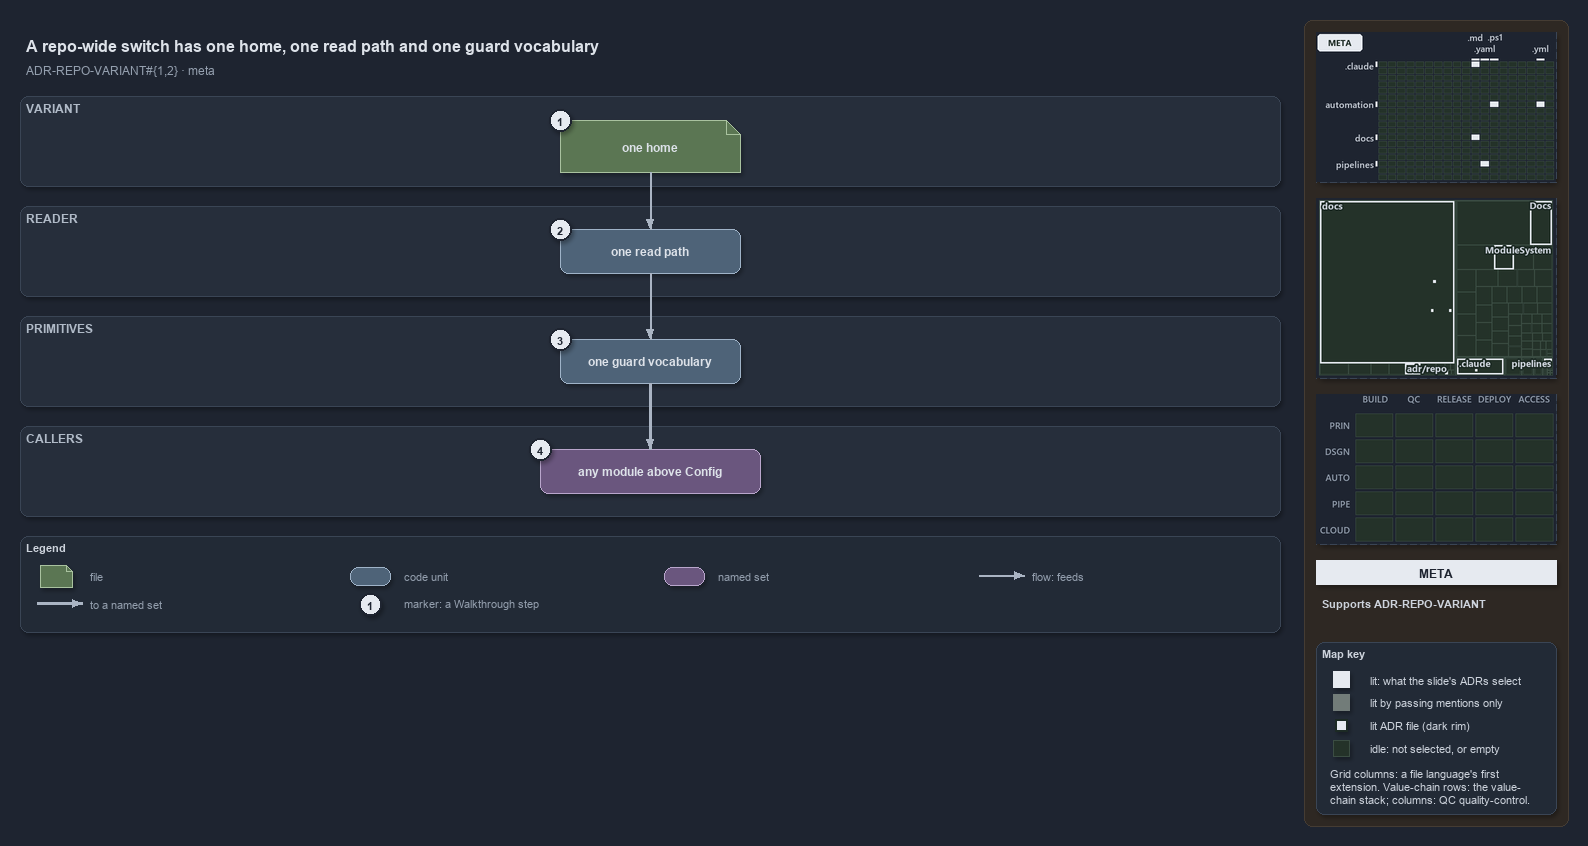

The diagram above was exported from draw.io. Its source (the exported page's mxGraphModel, read from the mxfile embedded in the PNG):
<mxGraphModel dx="1024" dy="768" grid="0" gridSize="10" guides="1" tooltips="1" connect="1" arrows="1" fold="1" page="1" pageScale="1" pageWidth="1572" pageHeight="648" background="#1E2430" math="0" shadow="1">
  <root>
    <mxCell id="0" />
    <mxCell id="1" parent="0" />
    <mxCell id="sidebar-bg" value="" style="rounded=1;arcSize=2;html=1;fillColor=#2E2823;strokeColor=#453C33;shadow=0;" vertex="1" parent="1">
      <mxGeometry x="1304" y="4" width="264" height="806" as="geometry" />
    </mxCell>
    <mxCell id="title" value="A repo-wide switch has one home, one read path and one guard vocabulary" style="text;html=1;align=left;verticalAlign=middle;fontSize=16;fontStyle=1;fontColor=#DDE2E9;" vertex="1" parent="1">
      <mxGeometry x="20" y="14" width="1260" height="30" as="geometry" />
    </mxCell>
    <mxCell id="subtitle" value="ADR-REPO-VARIANT#{1,2} &amp;#183; meta" style="text;html=1;align=left;verticalAlign=middle;fontSize=12;fontColor=#949FAE;" vertex="1" parent="1">
      <mxGeometry x="20" y="44" width="1240" height="20" as="geometry" />
    </mxCell>
    <mxCell id="band-variant" value="VARIANT" style="rounded=1;html=1;arcSize=3;fillColor=#262E3B;strokeColor=#3A4555;verticalAlign=top;align=left;spacingLeft=8;fontStyle=1;fontSize=12;fontColor=#B0BAC7;" vertex="1" parent="1">
      <mxGeometry x="20" y="80" width="1260" height="90" as="geometry" />
    </mxCell>
    <mxCell id="band-reader" value="READER" style="rounded=1;html=1;arcSize=3;fillColor=#262E3B;strokeColor=#3A4555;verticalAlign=top;align=left;spacingLeft=8;fontStyle=1;fontSize=12;fontColor=#B0BAC7;" vertex="1" parent="1">
      <mxGeometry x="20" y="190" width="1260" height="90" as="geometry" />
    </mxCell>
    <mxCell id="band-primitives" value="PRIMITIVES" style="rounded=1;html=1;arcSize=3;fillColor=#262E3B;strokeColor=#3A4555;verticalAlign=top;align=left;spacingLeft=8;fontStyle=1;fontSize=12;fontColor=#B0BAC7;" vertex="1" parent="1">
      <mxGeometry x="20" y="300" width="1260" height="90" as="geometry" />
    </mxCell>
    <mxCell id="band-callers" value="CALLERS" style="rounded=1;html=1;arcSize=3;fillColor=#262E3B;strokeColor=#3A4555;verticalAlign=top;align=left;spacingLeft=8;fontStyle=1;fontSize=12;fontColor=#B0BAC7;" vertex="1" parent="1">
      <mxGeometry x="20" y="410" width="1260" height="90" as="geometry" />
    </mxCell>
    <mxCell id="g-home" value="&lt;b&gt;one home&lt;/b&gt;" style="shape=note;size=14;whiteSpace=wrap;html=1;fillColor=#5B7653;strokeColor=#A9C29F;fontColor=#DDE2E9;fontSize=12;" vertex="1" parent="1">
      <mxGeometry x="560" y="104" width="180" height="52" as="geometry" />
    </mxCell>
    <mxCell id="g-readpath" value="&lt;b&gt;one read path&lt;/b&gt;" style="rounded=1;whiteSpace=wrap;html=1;arcSize=20;fillColor=#4E6378;strokeColor=#9FB3C8;fontColor=#DDE2E9;fontSize=12;" vertex="1" parent="1">
      <mxGeometry x="560" y="213" width="180" height="44" as="geometry" />
    </mxCell>
    <mxCell id="g-vocabulary" value="&lt;b&gt;one guard vocabulary&lt;/b&gt;" style="rounded=1;whiteSpace=wrap;html=1;arcSize=20;fillColor=#4E6378;strokeColor=#9FB3C8;fontColor=#DDE2E9;fontSize=12;" vertex="1" parent="1">
      <mxGeometry x="560" y="323" width="180" height="44" as="geometry" />
    </mxCell>
    <mxCell id="g-callers" value="&lt;b&gt;any module above Config&lt;/b&gt;" style="rounded=1;whiteSpace=wrap;html=1;arcSize=20;fillColor=#6A567E;strokeColor=#B9A6CC;fontColor=#DDE2E9;fontSize=12;" vertex="1" parent="1">
      <mxGeometry x="540" y="433" width="220" height="44" as="geometry" />
    </mxCell>
    <mxCell id="e-home-readpath" value="" style="edgeStyle=orthogonalEdgeStyle;rounded=1;html=1;endArrow=block;strokeColor=#AAB4C3;shadow=0;fontColor=#CDD3DC;" edge="1" parent="1" source="g-home" target="g-readpath">
      <mxGeometry relative="1" as="geometry" />
    </mxCell>
    <mxCell id="e-readpath-vocabulary" value="" style="edgeStyle=orthogonalEdgeStyle;rounded=1;html=1;endArrow=block;strokeColor=#AAB4C3;shadow=0;fontColor=#CDD3DC;" edge="1" parent="1" source="g-readpath" target="g-vocabulary">
      <mxGeometry relative="1" as="geometry" />
    </mxCell>
    <mxCell id="e-vocabulary-callers" value="" style="edgeStyle=orthogonalEdgeStyle;rounded=1;html=1;endArrow=block;strokeColor=#AAB4C3;strokeWidth=2.5;shadow=0;fontColor=#CDD3DC;" edge="1" parent="1" source="g-vocabulary" target="g-callers">
      <mxGeometry relative="1" as="geometry" />
    </mxCell>
    <mxCell id="mark-1" value="1" style="ellipse;html=1;fillColor=#E6EAF0;strokeColor=#1E2430;strokeWidth=2;fontColor=#1E2430;fontStyle=1;fontSize=11;" vertex="1" parent="1">
      <mxGeometry x="549" y="93" width="22" height="22" as="geometry" />
    </mxCell>
    <mxCell id="mark-2" value="2" style="ellipse;html=1;fillColor=#E6EAF0;strokeColor=#1E2430;strokeWidth=2;fontColor=#1E2430;fontStyle=1;fontSize=11;" vertex="1" parent="1">
      <mxGeometry x="549" y="202" width="22" height="22" as="geometry" />
    </mxCell>
    <mxCell id="mark-3" value="3" style="ellipse;html=1;fillColor=#E6EAF0;strokeColor=#1E2430;strokeWidth=2;fontColor=#1E2430;fontStyle=1;fontSize=11;" vertex="1" parent="1">
      <mxGeometry x="549" y="312" width="22" height="22" as="geometry" />
    </mxCell>
    <mxCell id="mark-4" value="4" style="ellipse;html=1;fillColor=#E6EAF0;strokeColor=#1E2430;strokeWidth=2;fontColor=#1E2430;fontStyle=1;fontSize=11;" vertex="1" parent="1">
      <mxGeometry x="529" y="422" width="22" height="22" as="geometry" />
    </mxCell>
    <mxCell id="legend" value="&lt;b&gt;Legend&lt;/b&gt;" style="rounded=1;whiteSpace=wrap;html=1;arcSize=6;fillColor=#222A36;strokeColor=#3A4555;align=left;verticalAlign=top;spacing=8;fontSize=11;fontColor=#CDD3DC;" vertex="1" parent="1">
      <mxGeometry x="20" y="520" width="1260" height="96" as="geometry" />
    </mxCell>
    <mxCell id="lg-0" value="" style="shape=note;size=6;html=1;fillColor=#5B7653;strokeColor=#A9C29F;" vertex="1" parent="1">
      <mxGeometry x="40" y="549" width="32" height="22" as="geometry" />
    </mxCell>
    <mxCell id="lg-0-t" value="file" style="text;html=1;align=left;verticalAlign=middle;fontSize=11;fontColor=#949FAE;" vertex="1" parent="1">
      <mxGeometry x="84" y="549" width="260" height="20" as="geometry" />
    </mxCell>
    <mxCell id="lg-1" value="" style="rounded=1;html=1;arcSize=20;fillColor=#4E6378;strokeColor=#9FB3C8;" vertex="1" parent="1">
      <mxGeometry x="350" y="551" width="40" height="18" as="geometry" />
    </mxCell>
    <mxCell id="lg-1-t" value="code unit" style="text;html=1;align=left;verticalAlign=middle;fontSize=11;fontColor=#949FAE;" vertex="1" parent="1">
      <mxGeometry x="398" y="549" width="260" height="20" as="geometry" />
    </mxCell>
    <mxCell id="lg-2" value="" style="rounded=1;html=1;arcSize=20;fillColor=#6A567E;strokeColor=#B9A6CC;" vertex="1" parent="1">
      <mxGeometry x="664" y="551" width="40" height="18" as="geometry" />
    </mxCell>
    <mxCell id="lg-2-t" value="named set" style="text;html=1;align=left;verticalAlign=middle;fontSize=11;fontColor=#949FAE;" vertex="1" parent="1">
      <mxGeometry x="712" y="549" width="260" height="20" as="geometry" />
    </mxCell>
    <mxCell id="lg-3-a" value="" style="text;html=1;strokeColor=none;fillColor=none;" vertex="1" parent="1">
      <mxGeometry x="978" y="559" width="1" height="1" as="geometry" />
    </mxCell>
    <mxCell id="lg-3-b" value="" style="text;html=1;strokeColor=none;fillColor=none;" vertex="1" parent="1">
      <mxGeometry x="1024" y="559" width="1" height="1" as="geometry" />
    </mxCell>
    <mxCell id="lg-3" value="" style="edgeStyle=orthogonalEdgeStyle;rounded=1;html=1;endArrow=block;strokeColor=#AAB4C3;shadow=0;fontColor=#CDD3DC;" edge="1" parent="1" source="lg-3-a" target="lg-3-b">
      <mxGeometry relative="1" as="geometry" />
    </mxCell>
    <mxCell id="lg-3-t" value="flow: feeds" style="text;html=1;align=left;verticalAlign=middle;fontSize=11;fontColor=#949FAE;" vertex="1" parent="1">
      <mxGeometry x="1026" y="549" width="260" height="20" as="geometry" />
    </mxCell>
    <mxCell id="lg-4-a" value="" style="text;html=1;strokeColor=none;fillColor=none;" vertex="1" parent="1">
      <mxGeometry x="36" y="587" width="1" height="1" as="geometry" />
    </mxCell>
    <mxCell id="lg-4-b" value="" style="text;html=1;strokeColor=none;fillColor=none;" vertex="1" parent="1">
      <mxGeometry x="82" y="587" width="1" height="1" as="geometry" />
    </mxCell>
    <mxCell id="lg-4" value="" style="edgeStyle=orthogonalEdgeStyle;rounded=1;html=1;endArrow=block;strokeColor=#AAB4C3;strokeWidth=2.5;shadow=0;fontColor=#CDD3DC;" edge="1" parent="1" source="lg-4-a" target="lg-4-b">
      <mxGeometry relative="1" as="geometry" />
    </mxCell>
    <mxCell id="lg-4-t" value="to a named set" style="text;html=1;align=left;verticalAlign=middle;fontSize=11;fontColor=#949FAE;" vertex="1" parent="1">
      <mxGeometry x="84" y="577" width="260" height="20" as="geometry" />
    </mxCell>
    <mxCell id="lg-5" value="1" style="ellipse;html=1;fillColor=#E6EAF0;strokeColor=#1E2430;strokeWidth=2;fontColor=#1E2430;fontStyle=1;fontSize=11;" vertex="1" parent="1">
      <mxGeometry x="359" y="577" width="22" height="22" as="geometry" />
    </mxCell>
    <mxCell id="lg-5-t" value="marker: a Walkthrough step" style="text;html=1;align=left;verticalAlign=middle;fontSize=11;fontColor=#949FAE;" vertex="1" parent="1">
      <mxGeometry x="398" y="577" width="260" height="20" as="geometry" />
    </mxCell>
    <mxCell id="minimap-grid" value="" style="shape=image;imageAspect=0;rounded=1;arcSize=4;whiteSpace=wrap;html=1;fillColor=#262E3B;strokeColor=#3A4555;dashed=1;fontColor=#949FAE;fontSize=11;image=data:image/png,(base64 omitted: 11384 chars);" vertex="1" parent="1">
      <mxGeometry x="1316" y="16" width="240" height="150" as="geometry" />
    </mxCell>
    <mxCell id="minimap-tree" value="" style="shape=image;imageAspect=0;rounded=1;arcSize=4;whiteSpace=wrap;html=1;fillColor=#262E3B;strokeColor=#3A4555;dashed=1;fontColor=#949FAE;fontSize=11;image=data:image/png,(base64 omitted: 16416 chars);" vertex="1" parent="1">
      <mxGeometry x="1316" y="182" width="240" height="180" as="geometry" />
    </mxCell>
    <mxCell id="minimap-chain" value="" style="shape=image;imageAspect=0;rounded=1;arcSize=4;whiteSpace=wrap;html=1;fillColor=#262E3B;strokeColor=#3A4555;dashed=1;fontColor=#949FAE;fontSize=11;image=data:image/png,(base64 omitted: 11912 chars);" vertex="1" parent="1">
      <mxGeometry x="1316" y="378" width="240" height="150" as="geometry" />
    </mxCell>
    <mxCell id="lens-badge" value="META" style="rounded=0;whiteSpace=wrap;html=1;align=center;verticalAlign=middle;fontSize=12;fontStyle=1;fontColor=#1E2430;fillColor=#E6EAF0;strokeColor=none;" vertex="1" parent="1">
      <mxGeometry x="1316" y="544" width="240" height="24" as="geometry" />
    </mxCell>
    <mxCell id="supports" value="&lt;b&gt;Supports&lt;/b&gt; ADR-REPO-VARIANT" style="text;html=1;whiteSpace=wrap;align=left;verticalAlign=top;fontSize=11;fontColor=#CDD3DC;" vertex="1" parent="1">
      <mxGeometry x="1316" y="576" width="240" height="38" as="geometry" />
    </mxCell>
    <mxCell id="mapkey" value="&lt;b&gt;Map key&lt;/b&gt;" style="rounded=1;arcSize=6;whiteSpace=wrap;html=1;align=left;verticalAlign=top;fontSize=11;fontColor=#CDD3DC;fillColor=#222A36;strokeColor=#3A4555;spacingLeft=8;spacingTop=2;" vertex="1" parent="1">
      <mxGeometry x="1316" y="626" width="240" height="172" as="geometry" />
    </mxCell>
    <mxCell id="mapkey-lit" value="" style="rounded=0;html=1;fillColor=#E6EAF0;strokeColor=#E6EAF0;" vertex="1" parent="1">
      <mxGeometry x="1333.0" y="655.0" width="16" height="16" as="geometry" />
    </mxCell>
    <mxCell id="mapkey-lit-text" value="lit: what the slide's ADRs select" style="text;html=1;align=left;verticalAlign=middle;fontSize=11;fontColor=#CDD3DC;" vertex="1" parent="1">
      <mxGeometry x="1364" y="653" width="184" height="20" as="geometry" />
    </mxCell>
    <mxCell id="mapkey-touched" value="" style="rounded=0;html=1;fillColor=#727C79;strokeColor=#727C79;" vertex="1" parent="1">
      <mxGeometry x="1333.0" y="678.0" width="16" height="16" as="geometry" />
    </mxCell>
    <mxCell id="mapkey-touched-text" value="lit by passing mentions only" style="text;html=1;align=left;verticalAlign=middle;fontSize=11;fontColor=#CDD3DC;" vertex="1" parent="1">
      <mxGeometry x="1364" y="676" width="184" height="20" as="geometry" />
    </mxCell>
    <mxCell id="mapkey-adr" value="" style="rounded=0;html=1;fillColor=#E6EAF0;strokeColor=#1C2A24;strokeWidth=2;" vertex="1" parent="1">
      <mxGeometry x="1335.0" y="703.0" width="12" height="12" as="geometry" />
    </mxCell>
    <mxCell id="mapkey-adr-text" value="lit ADR file (dark rim)" style="text;html=1;align=left;verticalAlign=middle;fontSize=11;fontColor=#CDD3DC;" vertex="1" parent="1">
      <mxGeometry x="1364" y="699" width="184" height="20" as="geometry" />
    </mxCell>
    <mxCell id="mapkey-idle" value="" style="rounded=0;html=1;fillColor=#243229;strokeColor=#3B4D43;" vertex="1" parent="1">
      <mxGeometry x="1333.0" y="724.0" width="16" height="16" as="geometry" />
    </mxCell>
    <mxCell id="mapkey-idle-text" value="idle: not selected, or empty" style="text;html=1;align=left;verticalAlign=middle;fontSize=11;fontColor=#CDD3DC;" vertex="1" parent="1">
      <mxGeometry x="1364" y="722" width="184" height="20" as="geometry" />
    </mxCell>
    <mxCell id="mapkey-codes" value="Grid columns: a file language's first&lt;br&gt;extension. Value-chain rows: the value-&lt;br&gt;chain stack; columns: QC quality-control." style="text;html=1;align=left;verticalAlign=top;whiteSpace=wrap;fontSize=11;fontColor=#CDD3DC;" vertex="1" parent="1">
      <mxGeometry x="1324" y="746" width="224" height="46" as="geometry" />
    </mxCell>
  </root>
</mxGraphModel>